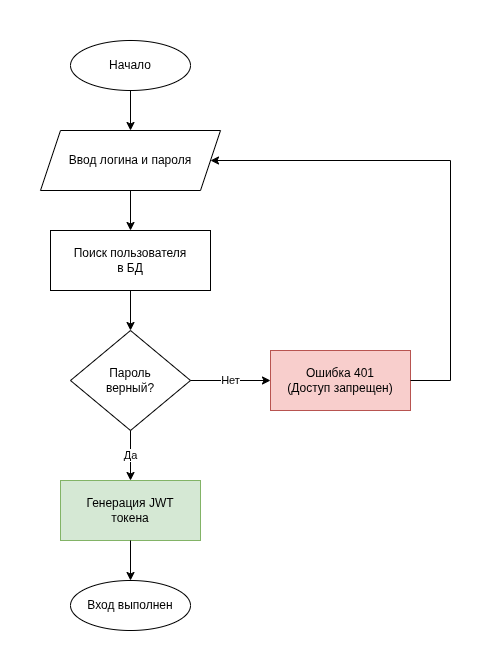

The diagram above was exported from draw.io. Its source (the exported page's mxGraphModel, read from the mxfile embedded in the PNG):
<mxGraphModel dx="1372" dy="759" grid="1" gridSize="10" guides="1" tooltips="1" connect="1" arrows="1" fold="1" page="1" pageScale="1" pageWidth="827" pageHeight="1169" math="0" shadow="0">
  <root>
    <mxCell id="0" />
    <mxCell id="1" parent="0" />
    <mxCell id="2" parent="1" style="ellipse;whiteSpace=wrap;html=1;" value="Начало" vertex="1">
      <mxGeometry height="50" width="120" x="340" y="40" as="geometry" />
    </mxCell>
    <mxCell id="3" parent="1" style="shape=parallelogram;perimeter=parallelogramPerimeter;whiteSpace=wrap;html=1;fixedSize=1;" value="Ввод логина и пароля" vertex="1">
      <mxGeometry height="60" width="180" x="310" y="130" as="geometry" />
    </mxCell>
    <mxCell id="4" parent="1" style="rounded=0;whiteSpace=wrap;html=1;" value="Поиск пользователя&lt;br&gt;в БД" vertex="1">
      <mxGeometry height="60" width="160" x="320" y="230" as="geometry" />
    </mxCell>
    <mxCell id="5" parent="1" style="rhombus;whiteSpace=wrap;html=1;" value="Пароль&lt;br&gt;верный?" vertex="1">
      <mxGeometry height="100" width="120" x="340" y="330" as="geometry" />
    </mxCell>
    <mxCell id="6" parent="1" style="rounded=0;whiteSpace=wrap;html=1;fillColor=#f8cecc;strokeColor=#b85450;" value="Ошибка 401&lt;br&gt;(Доступ запрещен)" vertex="1">
      <mxGeometry height="60" width="140" x="540" y="350" as="geometry" />
    </mxCell>
    <mxCell id="7" parent="1" style="rounded=0;whiteSpace=wrap;html=1;fillColor=#d5e8d4;strokeColor=#82b366;" value="Генерация JWT&lt;br&gt;токена" vertex="1">
      <mxGeometry height="60" width="140" x="330" y="480" as="geometry" />
    </mxCell>
    <mxCell id="8" parent="1" style="ellipse;whiteSpace=wrap;html=1;" value="Вход выполнен" vertex="1">
      <mxGeometry height="50" width="120" x="340" y="580" as="geometry" />
    </mxCell>
    <mxCell id="9" edge="1" parent="1" source="2" style="edgeStyle=orthogonalEdgeStyle;rounded=0;html=1;entryX=0.5;entryY=0;entryDx=0;entryDy=0;" target="3" value="">
      <mxGeometry relative="1" as="geometry" />
    </mxCell>
    <mxCell id="10" edge="1" parent="1" source="3" style="edgeStyle=orthogonalEdgeStyle;rounded=0;html=1;entryX=0.5;entryY=0;entryDx=0;entryDy=0;" target="4" value="">
      <mxGeometry relative="1" as="geometry" />
    </mxCell>
    <mxCell id="11" edge="1" parent="1" source="4" style="edgeStyle=orthogonalEdgeStyle;rounded=0;html=1;entryX=0.5;entryY=0;entryDx=0;entryDy=0;" target="5" value="">
      <mxGeometry relative="1" as="geometry" />
    </mxCell>
    <mxCell id="12" edge="1" parent="1" source="5" style="edgeStyle=orthogonalEdgeStyle;rounded=0;html=1;entryX=0;entryY=0.5;entryDx=0;entryDy=0;" target="6" value="Нет">
      <mxGeometry relative="1" as="geometry" />
    </mxCell>
    <mxCell id="13" edge="1" parent="1" source="5" style="edgeStyle=orthogonalEdgeStyle;rounded=0;html=1;entryX=0.5;entryY=0;entryDx=0;entryDy=0;" target="7" value="Да">
      <mxGeometry relative="1" as="geometry" />
    </mxCell>
    <mxCell id="14" edge="1" parent="1" source="7" style="edgeStyle=orthogonalEdgeStyle;rounded=0;html=1;entryX=0.5;entryY=0;entryDx=0;entryDy=0;" target="8" value="">
      <mxGeometry relative="1" as="geometry" />
    </mxCell>
    <mxCell id="15" edge="1" parent="1" source="6" style="edgeStyle=orthogonalEdgeStyle;rounded=0;html=1;entryX=1;entryY=0.5;entryDx=0;entryDy=0;exitX=1;exitY=0.5;exitDx=0;exitDy=0;" target="3" value="">
      <mxGeometry relative="1" as="geometry">
        <Array as="points">
          <mxPoint x="720" y="380" />
          <mxPoint x="720" y="160" />
        </Array>
      </mxGeometry>
    </mxCell>
  </root>
</mxGraphModel>